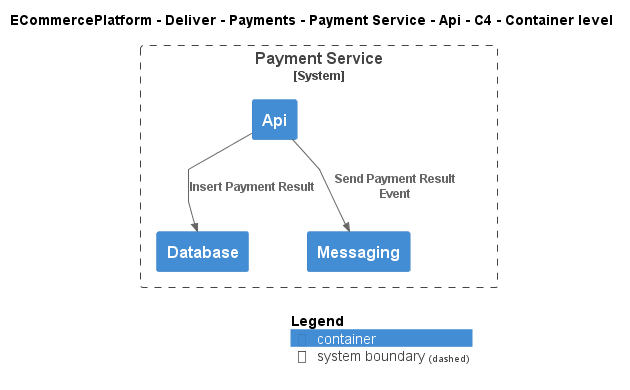

The diagram above was rendered by PlantUML. Its source (embedded in the PNG):
@startuml
!include ..\..\..\..\..\..\..\.c4s\C4_Container.puml

AddElementTag("c4interflow:lifecycle:new", $bgColor=green, $fontColor=#ffffff, $borderColor=green, $shadowing="False")
AddElementTag("c4interflow:lifecycle:changed", $bgColor=orange, $fontColor=#ffffff, $borderColor=orange, $shadowing="False")
AddElementTag("c4interflow:lifecycle:removed", $bgColor=red, $fontColor=#ffffff, $borderColor=red, $shadowing="False")

AddRelTag("c4interflow:lifecycle:new", $textColor=green, $lineColor=green)
AddRelTag("c4interflow:lifecycle:changed", $textColor=orange, $lineColor=orange)
AddRelTag("c4interflow:lifecycle:removed", $textColor=red, $lineColor=red)

SHOW_PERSON_PORTRAIT()
LAYOUT_TOP_DOWN()

skinparam linetype polyline

title ECommercePlatform - Deliver - Payments - Payment Service - Api - C4 - Container level


System_Boundary(ECommercePlatform.Deliver.Payments.SoftwareSystems.PaymentService, "Payment Service") {
    Container(ECommercePlatform.Deliver.Payments.SoftwareSystems.PaymentService.Containers.Api, "Api", "", "")
    Container(ECommercePlatform.Deliver.Payments.SoftwareSystems.PaymentService.Containers.Database, "Database", "", "")
    Container(ECommercePlatform.Deliver.Payments.SoftwareSystems.PaymentService.Containers.Messaging, "Messaging", "", "")
}

Rel(ECommercePlatform.Deliver.Payments.SoftwareSystems.PaymentService.Containers.Api, ECommercePlatform.Deliver.Payments.SoftwareSystems.PaymentService.Containers.Database, "Insert Payment Result")
Rel(ECommercePlatform.Deliver.Payments.SoftwareSystems.PaymentService.Containers.Api, ECommercePlatform.Deliver.Payments.SoftwareSystems.PaymentService.Containers.Messaging, "Send Payment Result Event")


SHOW_LEGEND()
@enduml